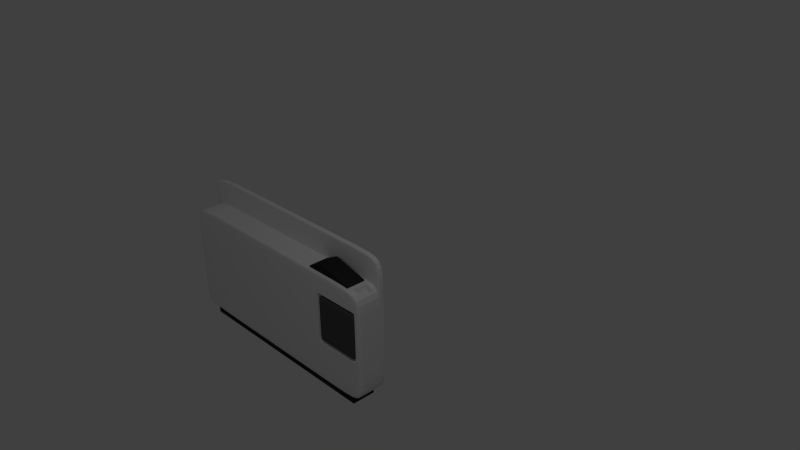 # Source: kaisatsu.blend  (saved by Blender 2.66.1; exported with 4.5.12 LTS)
import bpy
from mathutils import Matrix  # noqa: F401  (used for matrix-valued properties, if any)

bpy.ops.wm.read_factory_settings(use_empty=True)
scene = bpy.context.scene
scene.name = 'Scene'

# ---- collections
col_collection_1 = bpy.data.collections.new('Collection 1'); scene.collection.children.link(col_collection_1)

# ---- materials (node trees are filled in below, after node groups)
mat_metal = bpy.data.materials.new('Metal')
mat_metal.alpha_threshold = 0.0
mat_metal.use_transparent_shadow = False
mat_metal.roughness = 0.5
mat_metal.specular_intensity = 1.0
mat_metal.line_color = (0.0, 0.0, 0.0, 1.0)
mat_door = bpy.data.materials.new('Door')
mat_door.alpha_threshold = 0.0
mat_door.use_transparent_shadow = False
mat_door.diffuse_color = (0.08353, 0.08353, 0.08353, 1.0)
mat_door.roughness = 0.5
mat_door.line_color = (0.0, 0.0, 0.0, 1.0)
mat_black = bpy.data.materials.new('Black')
mat_black.alpha_threshold = 0.0
mat_black.use_transparent_shadow = False
mat_black.diffuse_color = (0.02721, 0.02721, 0.02721, 1.0)
mat_black.roughness = 0.5
mat_black.line_color = (0.0, 0.0, 0.0, 1.0)

# ---- material node trees

# ---- world
world_world = bpy.data.worlds.new('World'); scene.world = world_world
world_world.color = (0.05088, 0.05088, 0.05088)
world_world.use_sun_shadow = False
world_world.sun_shadow_jitter_overblur = 0.0
world_world.cycles.sampling_method = 'MANUAL'
world_world.cycles.sample_map_resolution = 256

# ---- cameras
cam_camera = bpy.data.cameras.new('Camera')
cam_camera.clip_end = 100.0
cam_camera.lens = 35.0
cam_camera.sensor_width = 32.0
cam_camera.sensor_height = 18.0
cam_camera.ortho_scale = 7.314
cam_camera.dof.focus_distance = 0.0
cam_camera.dof.aperture_fstop = 128.0

# ---- lights
light_lamp = bpy.data.lights.new('Lamp', 'POINT')
light_lamp.transmission_factor = 0.0
light_lamp.cutoff_distance = 30.0
light_lamp.energy = 100.0
light_lamp.shadow_buffer_clip_start = 1.001
light_lamp.shadow_soft_size = 0.1
light_lamp.shadow_maximum_resolution = 0.006
light_lamp.use_absolute_resolution = True
light_lamp.cycles.use_multiple_importance_sampling = False

# ---- meshes
me_cube = bpy.data.meshes.new('Cube')
me_cube.from_pydata([(1.0, 1.0, -1.0), (1.0, -1.0, -1.0), (-1.0, -1.0, -1.0), (-1.0, 1.0, -1.0), (1.0, 1.0, 1.0), (1.0, -1.0, 1.0), (-1.0, -1.0, 1.0), (-1.0, 1.0, 1.0), (1.18, 1.0, -1.0), (-0.8845, 1.0, -1.0), (1.18, -1.0, -1.0), (-0.8845, -1.0, -1.0), (1.18, 1.0, 1.0), (-0.8845, 1.0, 1.0), (1.18, -1.0, 1.0), (-0.8845, -1.0, 1.0), (1.0, 0.7189, -1.0), (1.0, -0.7189, -1.0), (-1.0, -0.7189, -1.0), (-1.0, 0.7189, -1.0), (1.0, 0.7189, 1.0), (1.0, -0.7189, 1.0), (-1.0, -0.7189, 1.0), (-1.0, 0.7189, 1.0), (1.18, -0.7189, -1.0), (1.18, 0.7189, -1.0), (-0.8845, -0.7189, -1.0), (-0.8845, 0.7189, -1.0), (1.18, 0.7189, 1.0), (1.18, -0.7189, 1.0), (-0.8845, 0.7189, 1.0), (-0.8845, -0.7189, 1.0), (1.0, 1.0, -0.6242), (1.0, 1.0, 0.6242), (1.0, -1.0, -0.6242), (1.0, -1.0, 0.6242), (-1.0, -1.0, -0.6242), (-1.0, -1.0, 0.6242), (-1.0, 1.0, -0.6242), (-1.0, 1.0, 0.6242), (1.18, -1.0, 0.6242), (1.18, -1.0, -0.6242), (-0.8845, -1.0, 0.6242), (-0.8845, -1.0, -0.6242), (1.18, 1.0, -0.6242), (1.18, 1.0, 0.6242), (-0.8845, 1.0, -0.6242), (-0.8845, 1.0, 0.6242), (1.0, 0.7189, 0.6242), (1.0, 0.7189, -0.6242), (1.0, -0.7189, 0.6242), (1.0, -0.7189, -0.6242), (-1.0, -0.7189, 0.6242), (-1.0, -0.7189, -0.6242), (-1.0, 0.7189, 0.6242), (-1.0, 0.7189, -0.6242)], [], [(26, 11, 2, 18), (31, 22, 6, 15), (50, 21, 5, 35), (42, 15, 6, 37), (54, 23, 7, 39), (46, 9, 3, 38), (17, 1, 10, 24), (24, 10, 11, 26), (21, 29, 14, 5), (29, 31, 15, 14), (35, 5, 14, 40), (40, 14, 15, 42), (32, 0, 8, 44), (44, 8, 9, 46), (9, 27, 19, 3), (27, 26, 18, 19), (13, 7, 23, 30), (30, 23, 22, 31), (33, 4, 20, 48), (48, 20, 21, 50), (37, 6, 22, 52), (52, 22, 23, 54), (0, 16, 25, 8), (16, 17, 24, 25), (8, 25, 27, 9), (25, 24, 26, 27), (4, 12, 28, 20), (20, 28, 29, 21), (12, 13, 30, 28), (28, 30, 31, 29), (17, 51, 34, 1), (51, 50, 35, 34), (11, 43, 36, 2), (43, 42, 37, 36), (19, 55, 38, 3), (55, 54, 39, 38), (13, 47, 39, 7), (47, 46, 38, 39), (1, 34, 41, 10), (34, 35, 40, 41), (10, 41, 43, 11), (41, 40, 42, 43), (4, 33, 45, 12), (33, 32, 44, 45), (12, 45, 47, 13), (45, 44, 46, 47), (0, 32, 49, 16), (32, 33, 48, 49), (16, 49, 51, 17), (49, 48, 50, 51), (2, 36, 53, 18), (36, 37, 52, 53), (18, 53, 55, 19), (53, 52, 54, 55)])
me_cube.materials.append(mat_metal)
me_cube.use_remesh_preserve_volume = False
me_cube.use_remesh_preserve_attributes = False
me_cube.use_mirror_vertex_groups = False
me_cube.update()
me_cube_002 = bpy.data.meshes.new('Cube.002')
me_cube_002.from_pydata([(-1.0, -1.0, -1.0), (-1.0, 1.0, -1.0), (1.0, 1.0, -1.0), (1.0, -1.0, -1.0), (-1.0, -1.0, 1.0), (-1.0, 1.0, 1.0), (1.0, 1.0, 1.0), (1.0, -1.0, 1.0)], [], [(4, 5, 1, 0), (5, 6, 2, 1), (6, 7, 3, 2), (7, 4, 0, 3), (0, 1, 2, 3), (7, 6, 5, 4)])
me_cube_002.use_remesh_preserve_volume = False
me_cube_002.use_remesh_preserve_attributes = False
me_cube_002.use_mirror_vertex_groups = False
me_cube_002.update()
me_cube_001 = bpy.data.meshes.new('Cube.001')
me_cube_001.from_pydata([(-1.0, -1.0, -1.0), (-1.0, 1.0, -1.0), (1.0, 1.0, -1.0), (1.0, -1.0, -1.0), (-1.0, -1.0, 1.0), (-1.0, 1.0, 1.0), (1.0, 1.0, 1.0), (1.0, -1.0, 1.0), (-1.0, -0.8574, 1.0), (-1.0, 0.8574, 1.0), (-1.0, 0.8574, -1.0), (-1.0, -0.8574, -1.0), (1.0, 0.8574, 1.0), (1.0, -0.8574, 1.0), (1.0, -0.8574, -1.0), (1.0, 0.8574, -1.0), (-1.0, 1.0, 0.8661), (-1.0, 1.0, -0.8661), (-1.0, -1.0, -0.8661), (-1.0, -1.0, 0.8661), (1.0, 1.0, 0.8661), (1.0, 1.0, -0.8661), (1.0, -1.0, 0.8661), (1.0, -1.0, -0.8661), (-1.0, -0.8574, 0.8661), (-1.0, -0.8574, -0.8661), (-1.0, 0.8574, 0.8661), (-1.0, 0.8574, -0.8661), (1.0, 0.8574, 0.8661), (1.0, 0.8574, -0.8661), (1.0, -0.8574, 0.8661), (1.0, -0.8574, -0.8661)], [], [(27, 17, 1, 10), (17, 21, 2, 1), (31, 23, 3, 14), (23, 18, 0, 3), (10, 1, 2, 15), (12, 6, 5, 9), (18, 25, 11, 0), (25, 27, 10, 11), (21, 29, 15, 2), (29, 31, 14, 15), (0, 11, 14, 3), (11, 10, 15, 14), (7, 13, 8, 4), (13, 12, 9, 8), (9, 5, 16, 26), (26, 16, 17, 27), (5, 6, 20, 16), (16, 20, 21, 17), (13, 7, 22, 30), (30, 22, 23, 31), (7, 4, 19, 22), (22, 19, 18, 23), (4, 8, 24, 19), (19, 24, 25, 18), (8, 9, 26, 24), (24, 26, 27, 25), (6, 12, 28, 20), (20, 28, 29, 21), (12, 13, 30, 28), (28, 30, 31, 29)])
me_cube_001.materials.append(mat_door)
me_cube_001.use_remesh_preserve_volume = False
me_cube_001.use_remesh_preserve_attributes = False
me_cube_001.use_mirror_vertex_groups = False
me_cube_001.update()
me_cube_004 = bpy.data.meshes.new('Cube.004')
me_cube_004.from_pydata([(-1.0, -1.0, -1.0), (-1.0, 1.0, -1.0), (1.0, 1.0, -1.0), (1.0, -1.0, -1.0), (-1.0, -1.0, 1.0), (-1.0, 1.0, 1.0), (1.0, 1.0, 1.0), (1.0, -1.0, 1.0)], [], [(4, 5, 1, 0), (5, 6, 2, 1), (6, 7, 3, 2), (7, 4, 0, 3), (0, 1, 2, 3), (7, 6, 5, 4)])
me_cube_004.materials.append(mat_black)
me_cube_004.use_remesh_preserve_volume = False
me_cube_004.use_remesh_preserve_attributes = False
me_cube_004.use_mirror_vertex_groups = False
me_cube_004.update()
me_cube_003 = bpy.data.meshes.new('Cube.003')
me_cube_003.from_pydata([(-1.0, -1.0, -1.0), (-1.0, 1.0, -1.0), (1.0, 1.0, -1.0), (1.0, -1.0, -1.0), (-1.0, -1.0, 1.457), (-1.0, 1.0, 1.457), (1.0, 1.0, 1.457), (1.0, -1.0, 1.457), (-1.0, -0.8001, 1.457), (-1.0, 0.8001, 1.457), (-1.0, 0.8001, -1.0), (-1.0, -0.8001, -1.0), (1.0, 0.8001, 1.457), (1.0, -0.8001, 1.457), (1.0, -0.8001, -1.0), (1.0, 0.8001, -1.0), (-1.0, 1.0, 0.9219), (-1.0, 1.0, -0.4646), (-1.0, -1.0, -0.4646), (-1.0, -1.0, 0.9219), (1.0, 1.0, 0.9219), (1.0, 1.0, -0.4646), (1.0, -1.0, 0.9219), (1.0, -1.0, -0.4646), (-1.0, -0.8001, 0.9219), (-1.0, -0.8001, -0.4646), (-1.0, 0.8001, 0.9219), (-1.0, 0.8001, -0.4646), (1.0, 0.8001, 0.9219), (1.0, 0.8001, -0.4646), (1.0, -0.8001, 0.9219), (1.0, -0.8001, -0.4646), (-0.8487, 1.0, 1.457), (0.8487, 1.0, 1.457), (0.8487, 1.0, -1.0), (-0.8487, 1.0, -1.0), (0.8487, -1.0, 1.457), (-0.8487, -1.0, 1.457), (-0.8487, -1.0, -1.0), (0.8487, -1.0, -1.0), (-0.8487, -0.8001, -1.0), (0.8487, -0.8001, -1.0), (-0.8487, 0.8001, -1.0), (0.8487, 0.8001, -1.0), (0.8487, -0.8001, 1.457), (-0.8487, -0.8001, 1.457), (0.8487, 0.8001, 1.457), (-0.8487, 0.8001, 1.457), (0.8487, 1.0, 0.9219), (-0.8487, 1.0, 0.9219), (0.8487, 1.0, -0.4646), (-0.8487, 1.0, -0.4646), (-0.8487, -1.0, 0.9219), (0.8487, -1.0, 0.9219), (-0.8487, -1.0, -0.4646), (0.8487, -1.0, -0.4646)], [], [(27, 17, 1, 10), (50, 21, 2, 34), (31, 23, 3, 14), (54, 18, 0, 38), (43, 34, 2, 15), (47, 32, 5, 9), (18, 25, 11, 0), (25, 27, 10, 11), (21, 29, 15, 2), (29, 31, 14, 15), (39, 41, 14, 3), (41, 43, 15, 14), (37, 45, 8, 4), (45, 47, 9, 8), (9, 5, 16, 26), (26, 16, 17, 27), (33, 6, 20, 48), (48, 20, 21, 50), (13, 7, 22, 30), (30, 22, 23, 31), (37, 4, 19, 52), (52, 19, 18, 54), (4, 8, 24, 19), (19, 24, 25, 18), (8, 9, 26, 24), (24, 26, 27, 25), (6, 12, 28, 20), (20, 28, 29, 21), (12, 13, 30, 28), (28, 30, 31, 29), (17, 51, 35, 1), (51, 50, 34, 35), (23, 55, 39, 3), (55, 54, 38, 39), (10, 1, 35, 42), (42, 35, 34, 43), (12, 6, 33, 46), (46, 33, 32, 47), (0, 11, 40, 38), (38, 40, 41, 39), (11, 10, 42, 40), (40, 42, 43, 41), (7, 13, 44, 36), (36, 44, 45, 37), (13, 12, 46, 44), (44, 46, 47, 45), (5, 32, 49, 16), (32, 33, 48, 49), (16, 49, 51, 17), (49, 48, 50, 51), (7, 36, 53, 22), (36, 37, 52, 53), (22, 53, 55, 23), (53, 52, 54, 55)])
me_cube_003.materials.append(mat_metal)
me_cube_003.use_remesh_preserve_volume = False
me_cube_003.use_remesh_preserve_attributes = False
me_cube_003.use_mirror_vertex_groups = False
me_cube_003.update()
me_cube_005 = bpy.data.meshes.new('Cube.005')
me_cube_005.from_pydata([(-1.0, -1.362, -1.0), (-1.0, 2.774, -1.0), (1.0, 2.774, -1.0), (1.0, -1.362, -1.0), (-1.0, -1.362, -0.7044), (-1.0, 2.774, 0.3293), (1.0, 2.774, 0.3293), (1.0, -1.362, -0.7044), (-1.0, 3.161, -1.0), (1.0, 3.161, -1.0), (-1.0, 3.161, 0.3293), (1.0, 3.161, 0.3293), (-1.0, 4.931, -1.0), (1.0, 4.931, -1.0), (-1.0, 4.931, -0.5753), (1.0, 4.931, -0.5753)], [], [(4, 5, 1, 0), (5, 6, 11, 10), (6, 7, 3, 2), (7, 4, 0, 3), (0, 1, 2, 3), (7, 6, 5, 4), (11, 9, 13, 15), (1, 5, 10, 8), (6, 2, 9, 11), (2, 1, 8, 9), (14, 15, 13, 12), (9, 8, 12, 13), (8, 10, 14, 12), (10, 11, 15, 14)])
me_cube_005.materials.append(mat_black)
me_cube_005.use_remesh_preserve_volume = False
me_cube_005.use_remesh_preserve_attributes = False
me_cube_005.use_mirror_vertex_groups = False
me_cube_005.update()

# ---- objects
ob_body = bpy.data.objects.new('Body', me_cube)
ob_hole2 = bpy.data.objects.new('Hole2', me_cube_002)
ob_hole = bpy.data.objects.new('Hole', me_cube_001)
ob_base = bpy.data.objects.new('Base', me_cube_004)
ob_cube_001 = bpy.data.objects.new('Cube.001', me_cube_003)
ob_door = bpy.data.objects.new('Door', me_cube_001)
ob_touch = bpy.data.objects.new('Touch', me_cube_005)
ob_lamp = bpy.data.objects.new('Lamp', light_lamp)
ob_camera = bpy.data.objects.new('Camera', cam_camera)

# ---- transforms, parenting, visibility, modifiers, constraints
ob_body.location = (0.1931, 0.0, 0.0)
ob_body.scale = (0.1571, 1.538, 0.6966)
ob_body.lock_rotations_4d = False
ob_body.empty_display_type = 'ARROWS'
ob_body.lineart.crease_threshold = 0.0
_m = ob_body.modifiers.new('Subsurf', 'SUBSURF')
_m.uv_smooth = 'PRESERVE_CORNERS'
_m.quality = 2
_m.levels = 2
_m.show_only_control_edges = False
_m = ob_body.modifiers.new('Boolean', 'BOOLEAN')
_m.object = ob_hole
_m.solver = 'FAST'
_m = ob_body.modifiers.new('Boolean.001', 'BOOLEAN')
_m.object = ob_hole2
_m.solver = 'FAST'
ob_hole2.parent = ob_body
ob_hole2.matrix_parent_inverse = Matrix(((6.364, 0.0, 0.0, -1.229), (0.0, 0.65, 0.0, -0.0), (0.0, 0.0, 1.436, -0.0), (0.0, 0.0, 0.0, 1.0)))
ob_hole2.location = (0.1993, -1.466, 0.6938)
ob_hole2.rotation_euler = (-0.2618, 0.0, 0.0)
ob_hole2.scale = (0.08482, 0.07972, 0.07972)
ob_hole2.hide_viewport = True
ob_hole2.hide_render = True
ob_hole2.lineart.crease_threshold = 0.0
ob_hole.parent = ob_body
ob_hole.matrix_parent_inverse = Matrix(((6.364, 0.0, 0.0, -1.229), (0.0, 0.65, 0.0, -0.0), (0.0, 0.0, 1.436, -0.0), (0.0, 0.0, 0.0, 1.0)))
ob_hole.location = (0.02694, -1.169, 0.1397)
ob_hole.scale = (0.04816, 0.3088, 0.3208)
ob_hole.hide_viewport = True
ob_hole.hide_render = True
ob_hole.lineart.crease_threshold = 0.0
_m = ob_hole.modifiers.new('Subsurf', 'SUBSURF')
_m.uv_smooth = 'PRESERVE_CORNERS'
_m.quality = 2
_m.show_only_control_edges = False
ob_base.parent = ob_body
ob_base.matrix_parent_inverse = Matrix(((6.364, 0.0, 0.0, -0.0045), (0.0, 0.65, 0.0, 0.0), (0.0, 0.0, 1.436, 0.0), (0.0, 0.0, 0.0, 1.0)))
ob_base.location = (0.04154, 0.0, -0.7484)
ob_base.scale = (0.1493, 1.353, -0.05351)
ob_base.lineart.crease_threshold = 0.0
ob_cube_001.parent = ob_body
ob_cube_001.matrix_parent_inverse = Matrix(((6.364, 0.0, 0.0, -0.0045), (0.0, 0.65, 0.0, 0.0), (0.0, 0.0, 1.436, 0.0), (0.0, 0.0, 0.0, 1.0)))
ob_cube_001.location = (0.1845, 0.0, 0.0)
ob_cube_001.scale = (0.03393, 1.534, 0.6876)
ob_cube_001.lineart.crease_threshold = 0.0
_m = ob_cube_001.modifiers.new('Subsurf', 'SUBSURF')
_m.uv_smooth = 'PRESERVE_CORNERS'
_m.quality = 2
_m.levels = 2
_m.show_only_control_edges = False
ob_door.parent = ob_body
ob_door.matrix_parent_inverse = Matrix(((6.364, 0.0, 0.0, -0.0045), (0.0, 0.65, 0.0, 0.0), (0.0, 0.0, 1.436, 0.0), (0.0, 0.0, 0.0, 1.0)))
ob_door.location = (-0.1406, -1.169, 0.1397)
ob_door.scale = (0.02001, 0.286, 0.286)
ob_door.lineart.crease_threshold = 0.0
_m = ob_door.modifiers.new('Subsurf', 'SUBSURF')
_m.uv_smooth = 'PRESERVE_CORNERS'
_m.quality = 2
_m.show_only_control_edges = False
ob_touch.parent = ob_body
ob_touch.matrix_parent_inverse = Matrix(((6.364, 0.0, 0.0, -0.0045), (0.0, 0.65, 0.0, 0.0), (0.0, 0.0, 1.436, 0.0), (0.0, 0.0, 0.0, 1.0)))
ob_touch.location = (0.0007071, -1.199, 0.773)
ob_touch.scale = (0.1189, 0.1, 0.1)
ob_touch.lineart.crease_threshold = 0.0
ob_lamp.location = (-1.632, -3.593, 5.904)
ob_lamp.rotation_euler = (0.6503, 0.05522, -0.4898)
ob_lamp.scale = (0.8089, 0.9606, 0.9854)
ob_lamp.lock_rotations_4d = False
ob_lamp.empty_display_type = 'ARROWS'
ob_lamp.color = (0.0, 0.0, 0.0, 0.0)
ob_lamp.lineart.crease_threshold = 0.0
ob_camera.location = (-4.892, -7.481, 5.344)
ob_camera.rotation_euler = (1.109, 0.01082, -0.7559)
ob_camera.scale = (0.8707, 0.9765, 0.9094)
ob_camera.lock_rotations_4d = False
ob_camera.empty_display_type = 'ARROWS'
ob_camera.color = (0.0, 0.0, 0.0, 0.0)
ob_camera.display_type = 'WIRE'
ob_camera.lineart.crease_threshold = 0.0

# ---- collection membership
col_collection_1.objects.link(ob_body)
col_collection_1.objects.link(ob_hole2)
col_collection_1.objects.link(ob_hole)
col_collection_1.objects.link(ob_base)
col_collection_1.objects.link(ob_cube_001)
col_collection_1.objects.link(ob_door)
col_collection_1.objects.link(ob_touch)
col_collection_1.objects.link(ob_lamp)
col_collection_1.objects.link(ob_camera)

# ---- scene / render settings (as saved in the file)
scene.camera = ob_camera
scene.frame_start = 1; scene.frame_end = 250; scene.frame_set(1)
scene.render.engine = 'BLENDER_EEVEE_NEXT'
scene.render.image_settings.color_mode = 'RGB'
scene.render.image_settings.compression = 90
scene.render.resolution_percentage = 50
scene.render.dither_intensity = 0.0
scene.render.bake_margin = 2
scene.cycles.use_denoising = False
scene.cycles.samples = 10
scene.cycles.sampling_pattern = 'TABULATED_SOBOL'
scene.cycles.light_sampling_threshold = 0.0
scene.cycles.use_adaptive_sampling = False
scene.cycles.use_light_tree = False
scene.cycles.blur_glossy = 0.0
scene.cycles.volume_bounces = 1
scene.cycles.pixel_filter_type = 'GAUSSIAN'
scene.cycles.sample_clamp_indirect = 0.0
scene.view_settings.view_transform = 'Standard'
bpy.context.view_layer.update()
